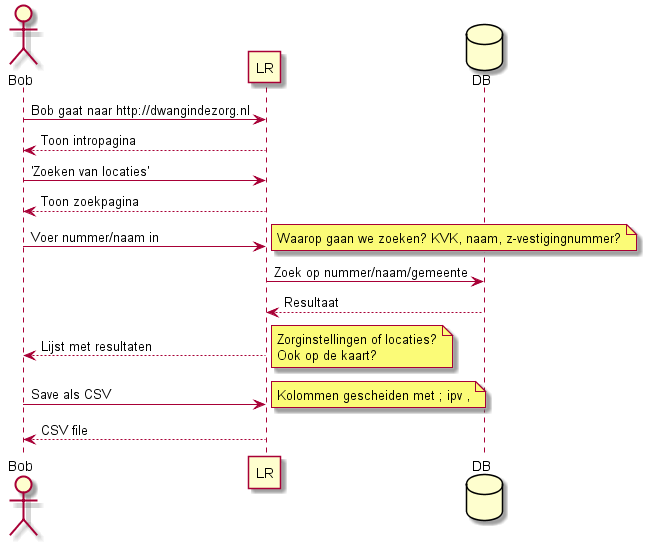

The diagram above was rendered by PlantUML. Its source (embedded in the PNG):
@startuml Zoeken van locaties op naam
actor Bob
participant LR
database DB

Bob -> LR: Bob gaat naar http://dwangindezorg.nl
LR --> Bob: Toon intropagina
Bob -> LR: 'Zoeken van locaties'
LR --> Bob: Toon zoekpagina
Bob -> LR: Voer nummer/naam in
note right: Waarop gaan we zoeken? KVK, naam, z-vestigingnummer?
LR -> DB: Zoek op nummer/naam/gemeente
DB --> LR: Resultaat
LR --> Bob: Lijst met resultaten
note right: Zorginstellingen of locaties?\nOok op de kaart?
Bob -> LR: Save als CSV
note right: Kolommen gescheiden met ; ipv ,
LR --> Bob: CSV file
@enduml